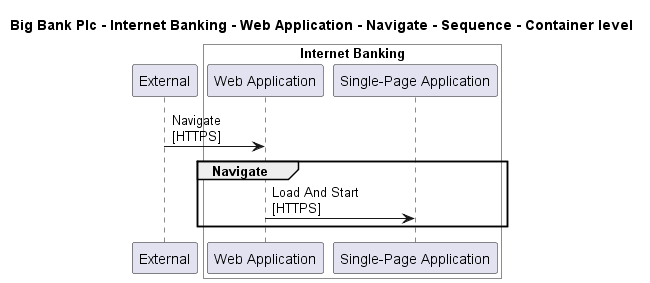

The diagram above was rendered by PlantUML. Its source (embedded in the PNG):
@startuml
skinparam noteTextAlignment left

title Big Bank Plc - Internet Banking - Web Application - Navigate - Sequence - Container level

participant "External" as C4InterFlow.SoftwareSystems.ExternalSystem

box "Internet Banking" #White
    participant "Web Application" as BigBankPlc.SoftwareSystems.InternetBanking.Containers.WebApplication
    participant "Single-Page Application" as BigBankPlc.SoftwareSystems.InternetBanking.Containers.SinglePageApp
end box


C4InterFlow.SoftwareSystems.ExternalSystem -> BigBankPlc.SoftwareSystems.InternetBanking.Containers.WebApplication : Navigate\n[HTTPS]
group Navigate
BigBankPlc.SoftwareSystems.InternetBanking.Containers.WebApplication -> BigBankPlc.SoftwareSystems.InternetBanking.Containers.SinglePageApp : Load And Start\n[HTTPS]
end


@enduml